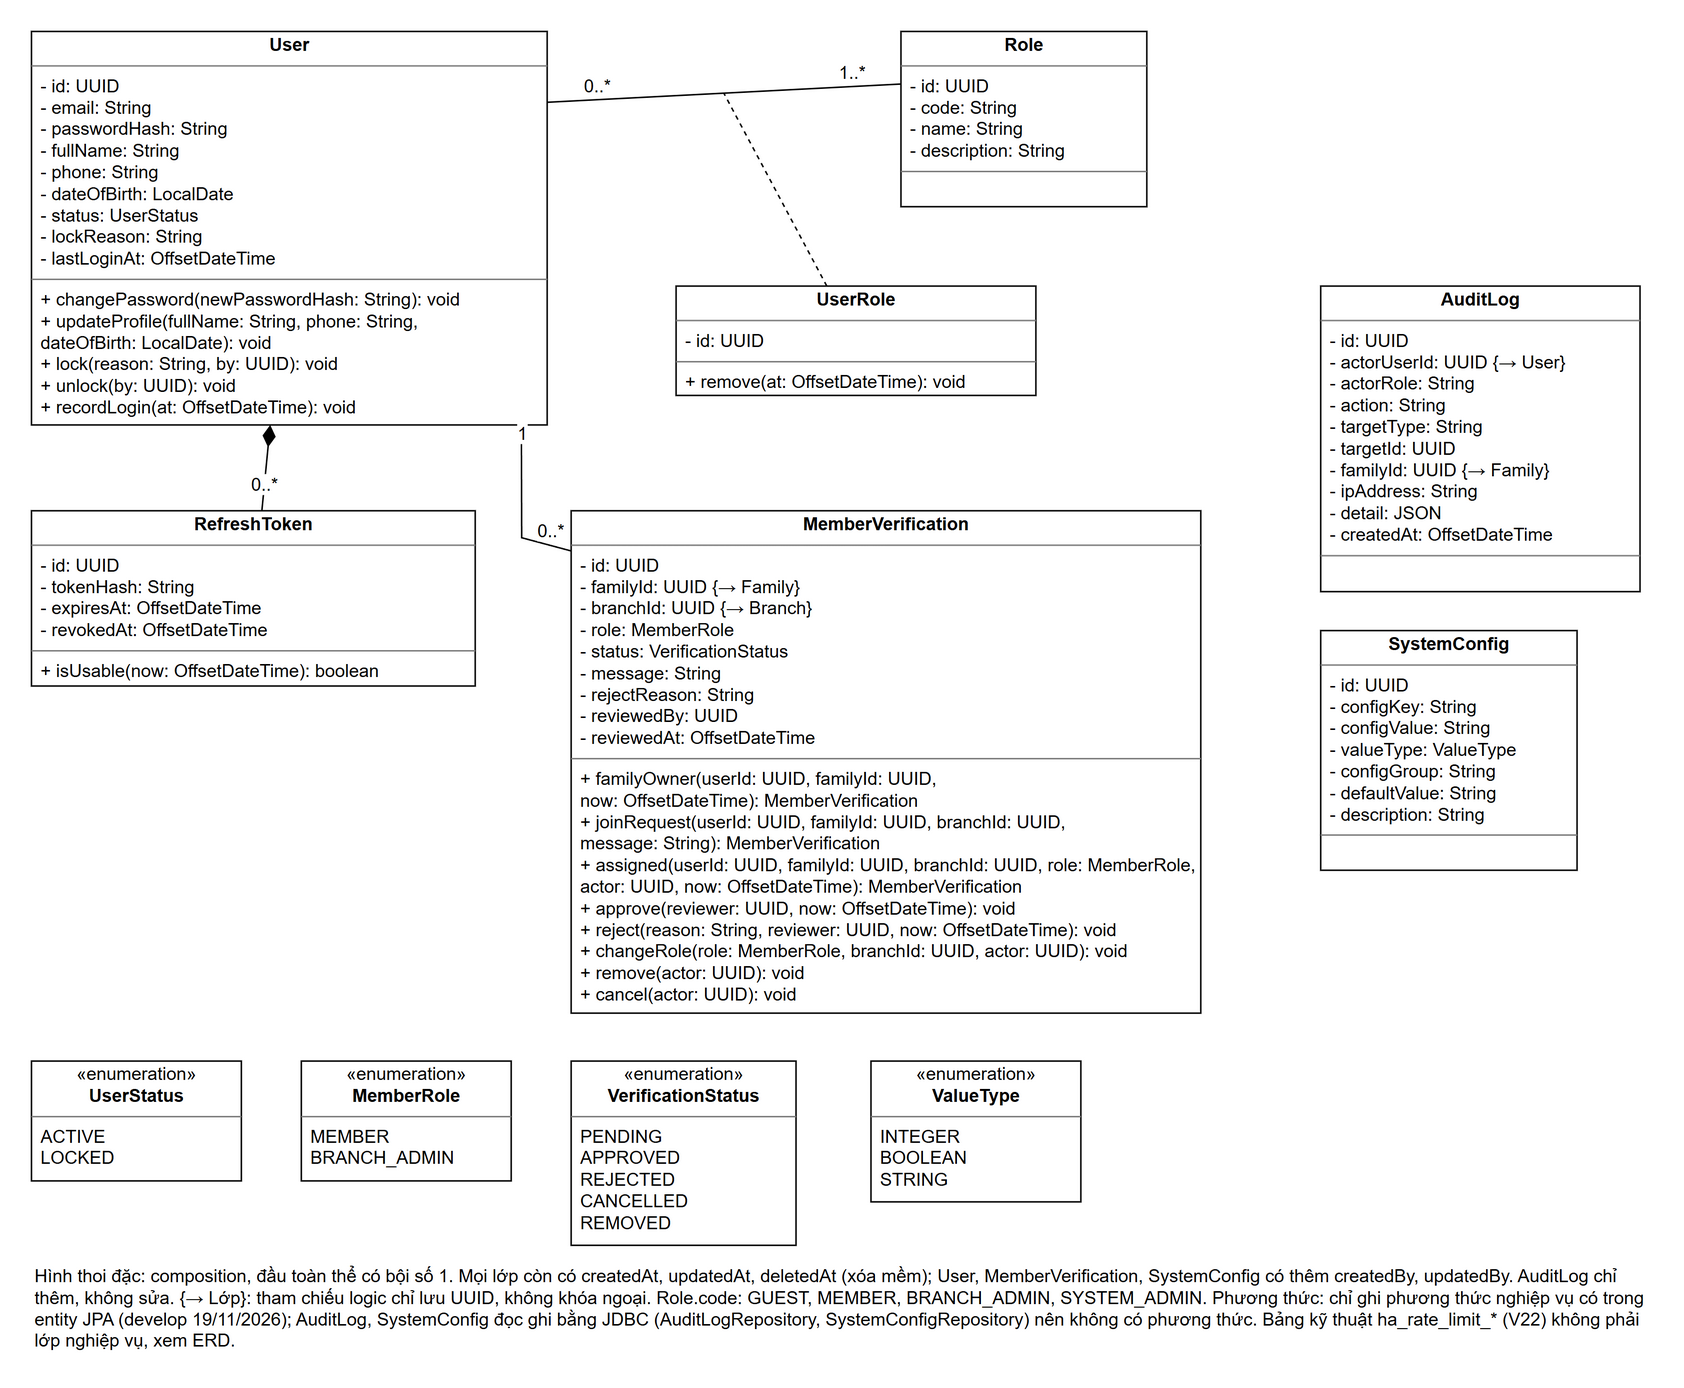

The diagram above was exported from draw.io. Its source (the exported page's mxGraphModel, read from the mxfile embedded in the PNG):
<mxGraphModel grid="0" page="0" background="#FFFFFF">
  <root>
    <mxCell id="0" />
    <mxCell id="1" parent="0" />
    <mxCell id="c2" value="&lt;p style=&quot;margin:2px 0 0 0;text-align:center&quot;&gt;&lt;b&gt;User&lt;/b&gt;&lt;/p&gt;&lt;hr size=&quot;1&quot; style=&quot;border-style:solid;&quot;/&gt;&lt;p style=&quot;margin:2px 0 2px 6px&quot;&gt;- id: UUID&lt;br&gt;- email: String&lt;br&gt;- passwordHash: String&lt;br&gt;- fullName: String&lt;br&gt;- phone: String&lt;br&gt;- dateOfBirth: LocalDate&lt;br&gt;- status: UserStatus&lt;br&gt;- lockReason: String&lt;br&gt;- lastLoginAt: OffsetDateTime&lt;/p&gt;&lt;hr size=&quot;1&quot; style=&quot;border-style:solid;&quot;/&gt;&lt;p style=&quot;margin:2px 0 2px 6px&quot;&gt;+ changePassword(newPasswordHash: String): void&lt;br&gt;+ updateProfile(fullName: String, phone: String,&lt;br&gt;      dateOfBirth: LocalDate): void&lt;br&gt;+ lock(reason: String, by: UUID): void&lt;br&gt;+ unlock(by: UUID): void&lt;br&gt;+ recordLogin(at: OffsetDateTime): void&lt;/p&gt;" style="verticalAlign=top;align=left;overflow=fill;html=1;whiteSpace=nowrap;fillColor=#FFFFFF;strokeColor=#000000;fontFamily=Arial;fontSize=12;fontColor=#000000;" vertex="1" parent="1">
      <mxGeometry x="40" y="40" width="344" height="262.7" as="geometry" />
    </mxCell>
    <mxCell id="c3" value="&lt;p style=&quot;margin:2px 0 0 0;text-align:center&quot;&gt;&lt;b&gt;Role&lt;/b&gt;&lt;/p&gt;&lt;hr size=&quot;1&quot; style=&quot;border-style:solid;&quot;/&gt;&lt;p style=&quot;margin:2px 0 2px 6px&quot;&gt;- id: UUID&lt;br&gt;- code: String&lt;br&gt;- name: String&lt;br&gt;- description: String&lt;/p&gt;&lt;hr size=&quot;1&quot; style=&quot;border-style:solid;&quot;/&gt;&lt;p style=&quot;margin:2px 0 2px 6px&quot;&gt;&amp;nbsp;&lt;/p&gt;" style="verticalAlign=top;align=left;overflow=fill;html=1;whiteSpace=nowrap;fillColor=#FFFFFF;strokeColor=#000000;fontFamily=Arial;fontSize=12;fontColor=#000000;" vertex="1" parent="1">
      <mxGeometry x="620" y="40" width="164" height="117" as="geometry" />
    </mxCell>
    <mxCell id="c4" value="&lt;p style=&quot;margin:2px 0 0 0;text-align:center&quot;&gt;&lt;b&gt;UserRole&lt;/b&gt;&lt;/p&gt;&lt;hr size=&quot;1&quot; style=&quot;border-style:solid;&quot;/&gt;&lt;p style=&quot;margin:2px 0 2px 6px&quot;&gt;- id: UUID&lt;/p&gt;&lt;hr size=&quot;1&quot; style=&quot;border-style:solid;&quot;/&gt;&lt;p style=&quot;margin:2px 0 2px 6px&quot;&gt;+ remove(at: OffsetDateTime): void&lt;/p&gt;" style="verticalAlign=top;align=left;overflow=fill;html=1;whiteSpace=nowrap;fillColor=#FFFFFF;strokeColor=#000000;fontFamily=Arial;fontSize=12;fontColor=#000000;" vertex="1" parent="1">
      <mxGeometry x="470" y="210" width="240" height="73.0" as="geometry" />
    </mxCell>
    <mxCell id="c5" value="&lt;p style=&quot;margin:2px 0 0 0;text-align:center&quot;&gt;&lt;b&gt;RefreshToken&lt;/b&gt;&lt;/p&gt;&lt;hr size=&quot;1&quot; style=&quot;border-style:solid;&quot;/&gt;&lt;p style=&quot;margin:2px 0 2px 6px&quot;&gt;- id: UUID&lt;br&gt;- tokenHash: String&lt;br&gt;- expiresAt: OffsetDateTime&lt;br&gt;- revokedAt: OffsetDateTime&lt;/p&gt;&lt;hr size=&quot;1&quot; style=&quot;border-style:solid;&quot;/&gt;&lt;p style=&quot;margin:2px 0 2px 6px&quot;&gt;+ isUsable(now: OffsetDateTime): boolean&lt;/p&gt;" style="verticalAlign=top;align=left;overflow=fill;html=1;whiteSpace=nowrap;fillColor=#FFFFFF;strokeColor=#000000;fontFamily=Arial;fontSize=12;fontColor=#000000;" vertex="1" parent="1">
      <mxGeometry x="40" y="360" width="296" height="117" as="geometry" />
    </mxCell>
    <mxCell id="c6" value="&lt;p style=&quot;margin:2px 0 0 0;text-align:center&quot;&gt;&lt;b&gt;MemberVerification&lt;/b&gt;&lt;/p&gt;&lt;hr size=&quot;1&quot; style=&quot;border-style:solid;&quot;/&gt;&lt;p style=&quot;margin:2px 0 2px 6px&quot;&gt;- id: UUID&lt;br&gt;- familyId: UUID {→ Family}&lt;br&gt;- branchId: UUID {→ Branch}&lt;br&gt;- role: MemberRole&lt;br&gt;- status: VerificationStatus&lt;br&gt;- message: String&lt;br&gt;- rejectReason: String&lt;br&gt;- reviewedBy: UUID&lt;br&gt;- reviewedAt: OffsetDateTime&lt;/p&gt;&lt;hr size=&quot;1&quot; style=&quot;border-style:solid;&quot;/&gt;&lt;p style=&quot;margin:2px 0 2px 6px&quot;&gt;+ familyOwner(userId: UUID, familyId: UUID,&lt;br&gt;      now: OffsetDateTime): MemberVerification&lt;br&gt;+ joinRequest(userId: UUID, familyId: UUID, branchId: UUID,&lt;br&gt;      message: String): MemberVerification&lt;br&gt;+ assigned(userId: UUID, familyId: UUID, branchId: UUID, role: MemberRole,&lt;br&gt;      actor: UUID, now: OffsetDateTime): MemberVerification&lt;br&gt;+ approve(reviewer: UUID, now: OffsetDateTime): void&lt;br&gt;+ reject(reason: String, reviewer: UUID, now: OffsetDateTime): void&lt;br&gt;+ changeRole(role: MemberRole, branchId: UUID, actor: UUID): void&lt;br&gt;+ remove(actor: UUID): void&lt;br&gt;+ cancel(actor: UUID): void&lt;/p&gt;" style="verticalAlign=top;align=left;overflow=fill;html=1;whiteSpace=nowrap;fillColor=#FFFFFF;strokeColor=#000000;fontFamily=Arial;fontSize=12;fontColor=#000000;" vertex="1" parent="1">
      <mxGeometry x="400" y="360" width="420" height="335.4" as="geometry" />
    </mxCell>
    <mxCell id="c7" value="&lt;p style=&quot;margin:2px 0 0 0;text-align:center&quot;&gt;&lt;b&gt;AuditLog&lt;/b&gt;&lt;/p&gt;&lt;hr size=&quot;1&quot; style=&quot;border-style:solid;&quot;/&gt;&lt;p style=&quot;margin:2px 0 2px 6px&quot;&gt;- id: UUID&lt;br&gt;- actorUserId: UUID {→ User}&lt;br&gt;- actorRole: String&lt;br&gt;- action: String&lt;br&gt;- targetType: String&lt;br&gt;- targetId: UUID&lt;br&gt;- familyId: UUID {→ Family}&lt;br&gt;- ipAddress: String&lt;br&gt;- detail: JSON&lt;br&gt;- createdAt: OffsetDateTime&lt;/p&gt;&lt;hr size=&quot;1&quot; style=&quot;border-style:solid;&quot;/&gt;&lt;p style=&quot;margin:2px 0 2px 6px&quot;&gt;&amp;nbsp;&lt;/p&gt;" style="verticalAlign=top;align=left;overflow=fill;html=1;whiteSpace=nowrap;fillColor=#FFFFFF;strokeColor=#000000;fontFamily=Arial;fontSize=12;fontColor=#000000;" vertex="1" parent="1">
      <mxGeometry x="900" y="210" width="213" height="204" as="geometry" />
    </mxCell>
    <mxCell id="c8" value="&lt;p style=&quot;margin:2px 0 0 0;text-align:center&quot;&gt;&lt;b&gt;SystemConfig&lt;/b&gt;&lt;/p&gt;&lt;hr size=&quot;1&quot; style=&quot;border-style:solid;&quot;/&gt;&lt;p style=&quot;margin:2px 0 2px 6px&quot;&gt;- id: UUID&lt;br&gt;- configKey: String&lt;br&gt;- configValue: String&lt;br&gt;- valueType: ValueType&lt;br&gt;- configGroup: String&lt;br&gt;- defaultValue: String&lt;br&gt;- description: String&lt;/p&gt;&lt;hr size=&quot;1&quot; style=&quot;border-style:solid;&quot;/&gt;&lt;p style=&quot;margin:2px 0 2px 6px&quot;&gt;&amp;nbsp;&lt;/p&gt;" style="verticalAlign=top;align=left;overflow=fill;html=1;whiteSpace=nowrap;fillColor=#FFFFFF;strokeColor=#000000;fontFamily=Arial;fontSize=12;fontColor=#000000;" vertex="1" parent="1">
      <mxGeometry x="900" y="440" width="171" height="160" as="geometry" />
    </mxCell>
    <mxCell id="c9" value="" style="html=1;rounded=0;labelBackgroundColor=#FFFFFF;endSize=12;strokeColor=#000000;fontFamily=Arial;fontSize=12;fontColor=#000000;endArrow=none;exitX=1;exitY=0.18;exitDx=0;exitDy=0;entryX=0;entryY=0.3;entryDx=0;entryDy=0;" edge="1" parent="1" source="c2" target="c3">
      <mxGeometry relative="1" as="geometry" />
    </mxCell>
    <mxCell id="c10" value="0..*" style="edgeLabel;html=1;resizable=0;align=center;verticalAlign=middle;labelBackgroundColor=#FFFFFF;fontFamily=Arial;fontSize=12;fontColor=#000000;" vertex="1" connectable="0" parent="c9">
      <mxGeometry x="-0.72" relative="1" as="geometry">
        <mxPoint as="offset" x="0" y="-10" />
      </mxGeometry>
    </mxCell>
    <mxCell id="c11" value="1..*" style="edgeLabel;html=1;resizable=0;align=center;verticalAlign=middle;labelBackgroundColor=#FFFFFF;fontFamily=Arial;fontSize=12;fontColor=#000000;" vertex="1" connectable="0" parent="c9">
      <mxGeometry x="0.72" relative="1" as="geometry">
        <mxPoint as="offset" x="0" y="-10" />
      </mxGeometry>
    </mxCell>
    <mxCell id="c12" value="" style="endArrow=none;dashed=1;html=1;rounded=0;strokeColor=#000000;" edge="1" parent="1" source="c4" target="c9">
      <mxGeometry relative="1" as="geometry" />
    </mxCell>
    <mxCell id="c13" value="" style="html=1;rounded=0;labelBackgroundColor=#FFFFFF;endSize=12;strokeColor=#000000;fontFamily=Arial;fontSize=12;fontColor=#000000;endArrow=diamondThin;endFill=1;" edge="1" parent="1" source="c5" target="c2">
      <mxGeometry relative="1" as="geometry" />
    </mxCell>
    <mxCell id="c14" value="0..*" style="edgeLabel;html=1;resizable=0;align=center;verticalAlign=middle;labelBackgroundColor=#FFFFFF;fontFamily=Arial;fontSize=12;fontColor=#000000;" vertex="1" connectable="0" parent="c13">
      <mxGeometry x="-0.72" relative="1" as="geometry">
        <mxPoint as="offset" x="0" y="-10" />
      </mxGeometry>
    </mxCell>
    <mxCell id="c15" value="" style="html=1;rounded=0;labelBackgroundColor=#FFFFFF;endSize=12;strokeColor=#000000;fontFamily=Arial;fontSize=12;fontColor=#000000;endArrow=none;exitX=0;exitY=0.08;exitDx=0;exitDy=0;entryX=0.95;entryY=1;entryDx=0;entryDy=0;" edge="1" parent="1" source="c6" target="c2">
      <mxGeometry relative="1" as="geometry">
        <Array as="points">
          <mxPoint x="367" y="378" />
        </Array>
      </mxGeometry>
    </mxCell>
    <mxCell id="c16" value="0..*" style="edgeLabel;html=1;resizable=0;align=center;verticalAlign=middle;labelBackgroundColor=#FFFFFF;fontFamily=Arial;fontSize=12;fontColor=#000000;" vertex="1" connectable="0" parent="c15">
      <mxGeometry x="-0.72" relative="1" as="geometry">
        <mxPoint as="offset" x="0" y="-10" />
      </mxGeometry>
    </mxCell>
    <mxCell id="c17" value="1" style="edgeLabel;html=1;resizable=0;align=center;verticalAlign=middle;labelBackgroundColor=#FFFFFF;fontFamily=Arial;fontSize=12;fontColor=#000000;" vertex="1" connectable="0" parent="c15">
      <mxGeometry x="0.72" relative="1" as="geometry">
        <mxPoint as="offset" x="0" y="-10" />
      </mxGeometry>
    </mxCell>
    <mxCell id="c18" value="&lt;p style=&quot;margin:2px 0 0 0;text-align:center&quot;&gt;«enumeration»&lt;br&gt;&lt;b&gt;UserStatus&lt;/b&gt;&lt;/p&gt;&lt;hr size=&quot;1&quot; style=&quot;border-style:solid;&quot;/&gt;&lt;p style=&quot;margin:2px 0 2px 6px&quot;&gt;ACTIVE&lt;br&gt;LOCKED&lt;/p&gt;" style="verticalAlign=top;align=left;overflow=fill;html=1;fillColor=#FFFFFF;strokeColor=#000000;fontFamily=Arial;fontSize=12;fontColor=#000000;" vertex="1" parent="1">
      <mxGeometry x="40" y="727.4" width="140" height="80" as="geometry" />
    </mxCell>
    <mxCell id="c19" value="&lt;p style=&quot;margin:2px 0 0 0;text-align:center&quot;&gt;«enumeration»&lt;br&gt;&lt;b&gt;MemberRole&lt;/b&gt;&lt;/p&gt;&lt;hr size=&quot;1&quot; style=&quot;border-style:solid;&quot;/&gt;&lt;p style=&quot;margin:2px 0 2px 6px&quot;&gt;MEMBER&lt;br&gt;BRANCH_ADMIN&lt;/p&gt;" style="verticalAlign=top;align=left;overflow=fill;html=1;fillColor=#FFFFFF;strokeColor=#000000;fontFamily=Arial;fontSize=12;fontColor=#000000;" vertex="1" parent="1">
      <mxGeometry x="220" y="727.4" width="140" height="80" as="geometry" />
    </mxCell>
    <mxCell id="c20" value="&lt;p style=&quot;margin:2px 0 0 0;text-align:center&quot;&gt;«enumeration»&lt;br&gt;&lt;b&gt;VerificationStatus&lt;/b&gt;&lt;/p&gt;&lt;hr size=&quot;1&quot; style=&quot;border-style:solid;&quot;/&gt;&lt;p style=&quot;margin:2px 0 2px 6px&quot;&gt;PENDING&lt;br&gt;APPROVED&lt;br&gt;REJECTED&lt;br&gt;CANCELLED&lt;br&gt;REMOVED&lt;/p&gt;" style="verticalAlign=top;align=left;overflow=fill;html=1;fillColor=#FFFFFF;strokeColor=#000000;fontFamily=Arial;fontSize=12;fontColor=#000000;" vertex="1" parent="1">
      <mxGeometry x="400" y="727.4" width="150" height="123" as="geometry" />
    </mxCell>
    <mxCell id="c21" value="&lt;p style=&quot;margin:2px 0 0 0;text-align:center&quot;&gt;«enumeration»&lt;br&gt;&lt;b&gt;ValueType&lt;/b&gt;&lt;/p&gt;&lt;hr size=&quot;1&quot; style=&quot;border-style:solid;&quot;/&gt;&lt;p style=&quot;margin:2px 0 2px 6px&quot;&gt;INTEGER&lt;br&gt;BOOLEAN&lt;br&gt;STRING&lt;/p&gt;" style="verticalAlign=top;align=left;overflow=fill;html=1;fillColor=#FFFFFF;strokeColor=#000000;fontFamily=Arial;fontSize=12;fontColor=#000000;" vertex="1" parent="1">
      <mxGeometry x="600" y="727.4" width="140" height="94" as="geometry" />
    </mxCell>
    <mxCell id="c22" value="Hình thoi đặc: composition, đầu toàn thể có bội số 1. Mọi lớp còn có createdAt, updatedAt, deletedAt (xóa mềm); User, MemberVerification, SystemConfig có thêm createdBy, updatedBy. AuditLog chỉ thêm, không sửa. {→ Lớp}: tham chiếu logic chỉ lưu UUID, không khóa ngoại. Role.code: GUEST, MEMBER, BRANCH_ADMIN, SYSTEM_ADMIN. Phương thức: chỉ ghi phương thức nghiệp vụ có trong entity JPA (develop 19/11/2026); AuditLog, SystemConfig đọc ghi bằng JDBC (AuditLogRepository, SystemConfigRepository) nên không có phương thức. Bảng kỹ thuật ha_rate_limit_* (V22) không phải lớp nghiệp vụ, xem ERD." style="text;html=1;whiteSpace=wrap;align=left;verticalAlign=top;fontFamily=Arial;fontSize=12;fontColor=#000000;" vertex="1" parent="1">
      <mxGeometry x="40" y="857.4" width="1080" height="60" as="geometry" />
    </mxCell>
  </root>
</mxGraphModel>